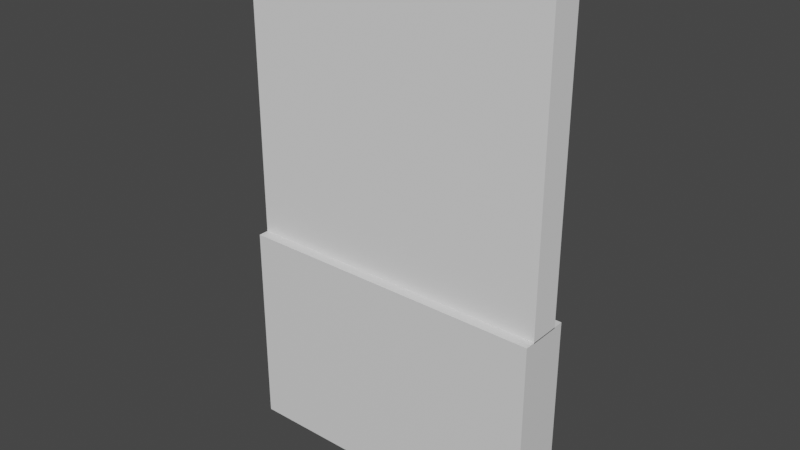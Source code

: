 # Source: ArtDisplay1.blend  (saved by Blender 3.4.6; exported with 4.5.12 LTS)
import bpy
from mathutils import Matrix  # noqa: F401  (used for matrix-valued properties, if any)

bpy.ops.wm.read_factory_settings(use_empty=True)
scene = bpy.context.scene
scene.name = 'Scene'

# ---- collections
col_collection = bpy.data.collections.new('Collection'); scene.collection.children.link(col_collection)

# ---- materials (node trees are filled in below, after node groups)
mat_material = bpy.data.materials.new('Material')
mat_material.alpha_threshold = 0.0
mat_material.use_transparent_shadow = False
mat_material.roughness = 0.5
mat_material.line_color = (0.0, 0.0, 0.0, 1.0)

# ---- material node trees
mat_material.use_nodes = True; mat_material.node_tree.nodes.clear()
_N = mat_material.node_tree.nodes; _L = mat_material.node_tree.links
n0 = _N.new('ShaderNodeOutputMaterial'); n0.name = 'Material Output'; n0.location = (300, 300)
n1 = _N.new('ShaderNodeBsdfPrincipled'); n1.name = 'Principled BSDF'; n1.location = (10, 300)
n1.distribution = 'GGX'
n1.subsurface_method = 'RANDOM_WALK_SKIN'
n1.inputs[3].default_value = 1.45
n1.inputs[27].default_value = (0.0, 0.0, 0.0, 1.0)
n1.inputs[28].default_value = 1.0
_L.new(n1.outputs[0], n0.inputs[0])
n0.is_active_output = True

# ---- world
world_world = bpy.data.worlds.new('World'); scene.world = world_world
world_world.use_nodes = True; world_world.node_tree.nodes.clear()
_N = world_world.node_tree.nodes; _L = world_world.node_tree.links
n0 = _N.new('ShaderNodeOutputWorld'); n0.name = 'World Output'; n0.location = (300, 300)
n1 = _N.new('ShaderNodeBackground'); n1.name = 'Background'; n1.location = (10, 300)
n1.inputs[0].default_value = (0.05088, 0.05088, 0.05088, 1.0)
_L.new(n1.outputs[0], n0.inputs[0])
n0.is_active_output = True
world_world.color = (0.05088, 0.05088, 0.05088)
world_world.use_sun_shadow = False
world_world.sun_shadow_jitter_overblur = 0.0

# ---- meshes
me_cube = bpy.data.meshes.new('Cube')
me_cube.from_pydata([(1.0, 1.0, 1.0), (1.0, 1.0, -1.0), (1.0, -1.0, 1.0), (1.0, -1.0, -1.0), (-1.0, 1.0, 1.0), (-1.0, 1.0, -1.0), (-1.0, -1.0, 1.0), (-1.0, -1.0, -1.0)], [], [(0, 4, 6, 2), (3, 2, 6, 7), (7, 6, 4, 5), (5, 1, 3, 7), (1, 0, 2, 3), (5, 4, 0, 1)])
_uv = me_cube.uv_layers.new(name='UVMap')
_uv.uv.foreach_set('vector', [0.625, 0.5, 0.875, 0.5, 0.875, 0.75, 0.625, 0.75, 0.375, 0.75, 0.625, 0.75, 0.625, 1.0, 0.375, 1.0, 0.375, 0.0, 0.625, 0.0, 0.625, 0.25, 0.375, 0.25, 0.125, 0.5, 0.375, 0.5, 0.375, 0.75, 0.125, 0.75, 0.375, 0.5, 0.625, 0.5, 0.625, 0.75, 0.375, 0.75, 0.375, 0.25, 0.625, 0.25, 0.625, 0.5, 0.375, 0.5])
me_cube.materials.append(mat_material)
me_cube.use_mirror_vertex_groups = False
me_cube.update()
me_cube_001 = bpy.data.meshes.new('Cube.001')
me_cube_001.from_pydata([(-1.0, -1.0, 0.661), (-1.0, -1.0, 2.661), (-1.0, 1.0, 0.661), (-1.0, 1.0, 2.661), (1.0, -1.0, 0.661), (1.0, -1.0, 2.661), (1.0, 1.0, 0.661), (1.0, 1.0, 2.661)], [], [(0, 1, 3, 2), (2, 3, 7, 6), (6, 7, 5, 4), (4, 5, 1, 0), (2, 6, 4, 0), (7, 3, 1, 5)])
_uv = me_cube_001.uv_layers.new(name='UVMap')
_uv.uv.foreach_set('vector', [0.375, 0.0, 0.625, 0.0, 0.625, 0.25, 0.375, 0.25, 0.375, 0.25, 0.625, 0.25, 0.625, 0.5, 0.375, 0.5, 0.375, 0.5, 0.625, 0.5, 0.625, 0.75, 0.375, 0.75, 0.375, 0.75, 0.625, 0.75, 0.625, 1.0, 0.375, 1.0, 0.125, 0.5, 0.375, 0.5, 0.375, 0.75, 0.125, 0.75, 0.625, 0.5, 0.875, 0.5, 0.875, 0.75, 0.625, 0.75])
me_cube_001.update()

# ---- objects
ob_cube = bpy.data.objects.new('Cube', me_cube)
ob_cube_001 = bpy.data.objects.new('Cube.001', me_cube_001)

# ---- transforms, parenting, visibility, modifiers, constraints
ob_cube.location = (0.0, 0.0, 0.0)
ob_cube.scale = (3.0, 0.5, 2.0)
ob_cube.lock_rotations_4d = False
ob_cube.empty_display_type = 'ARROWS'
ob_cube.lineart.crease_threshold = 0.0
ob_cube_001.location = (0.0, 0.0, 0.0)
ob_cube_001.scale = (3.0, 0.3, 3.0)

# ---- collection membership
col_collection.objects.link(ob_cube)
col_collection.objects.link(ob_cube_001)

# ---- scene / render settings (as saved in the file)
scene.frame_start = 1; scene.frame_end = 250; scene.frame_set(1)
scene.render.engine = 'BLENDER_EEVEE_NEXT'
scene.cycles.sampling_pattern = 'TABULATED_SOBOL'
scene.cycles.use_light_tree = False
scene.view_settings.view_transform = 'Filmic'
bpy.context.view_layer.update()

# ---- added for rendering (the .blend has no active camera and no usable light): camera, sun
cam_auto = bpy.data.cameras.new('AutoCamera')
cam_auto.lens = 50.0
cam_auto.sensor_width = 36.0
cam_auto.clip_end = 1000.0
ob_auto_camera = bpy.data.objects.new('AutoCamera', cam_auto)
scene.collection.objects.link(ob_auto_camera)
ob_auto_camera.location = (10.8161, -12.9793, 11.6444)
ob_auto_camera.rotation_euler = (1.09748, -7.21219e-08, 0.694738)
scene.camera = ob_auto_camera
light_auto_sun = bpy.data.lights.new('AutoSun', 'SUN')
light_auto_sun.energy = 3.0
light_auto_sun.angle = 0.0523599
ob_auto_sun = bpy.data.objects.new('AutoSun', light_auto_sun)
scene.collection.objects.link(ob_auto_sun)
ob_auto_sun.rotation_euler = (0.872665, 0.174533, 0.523599)
bpy.context.view_layer.update()

